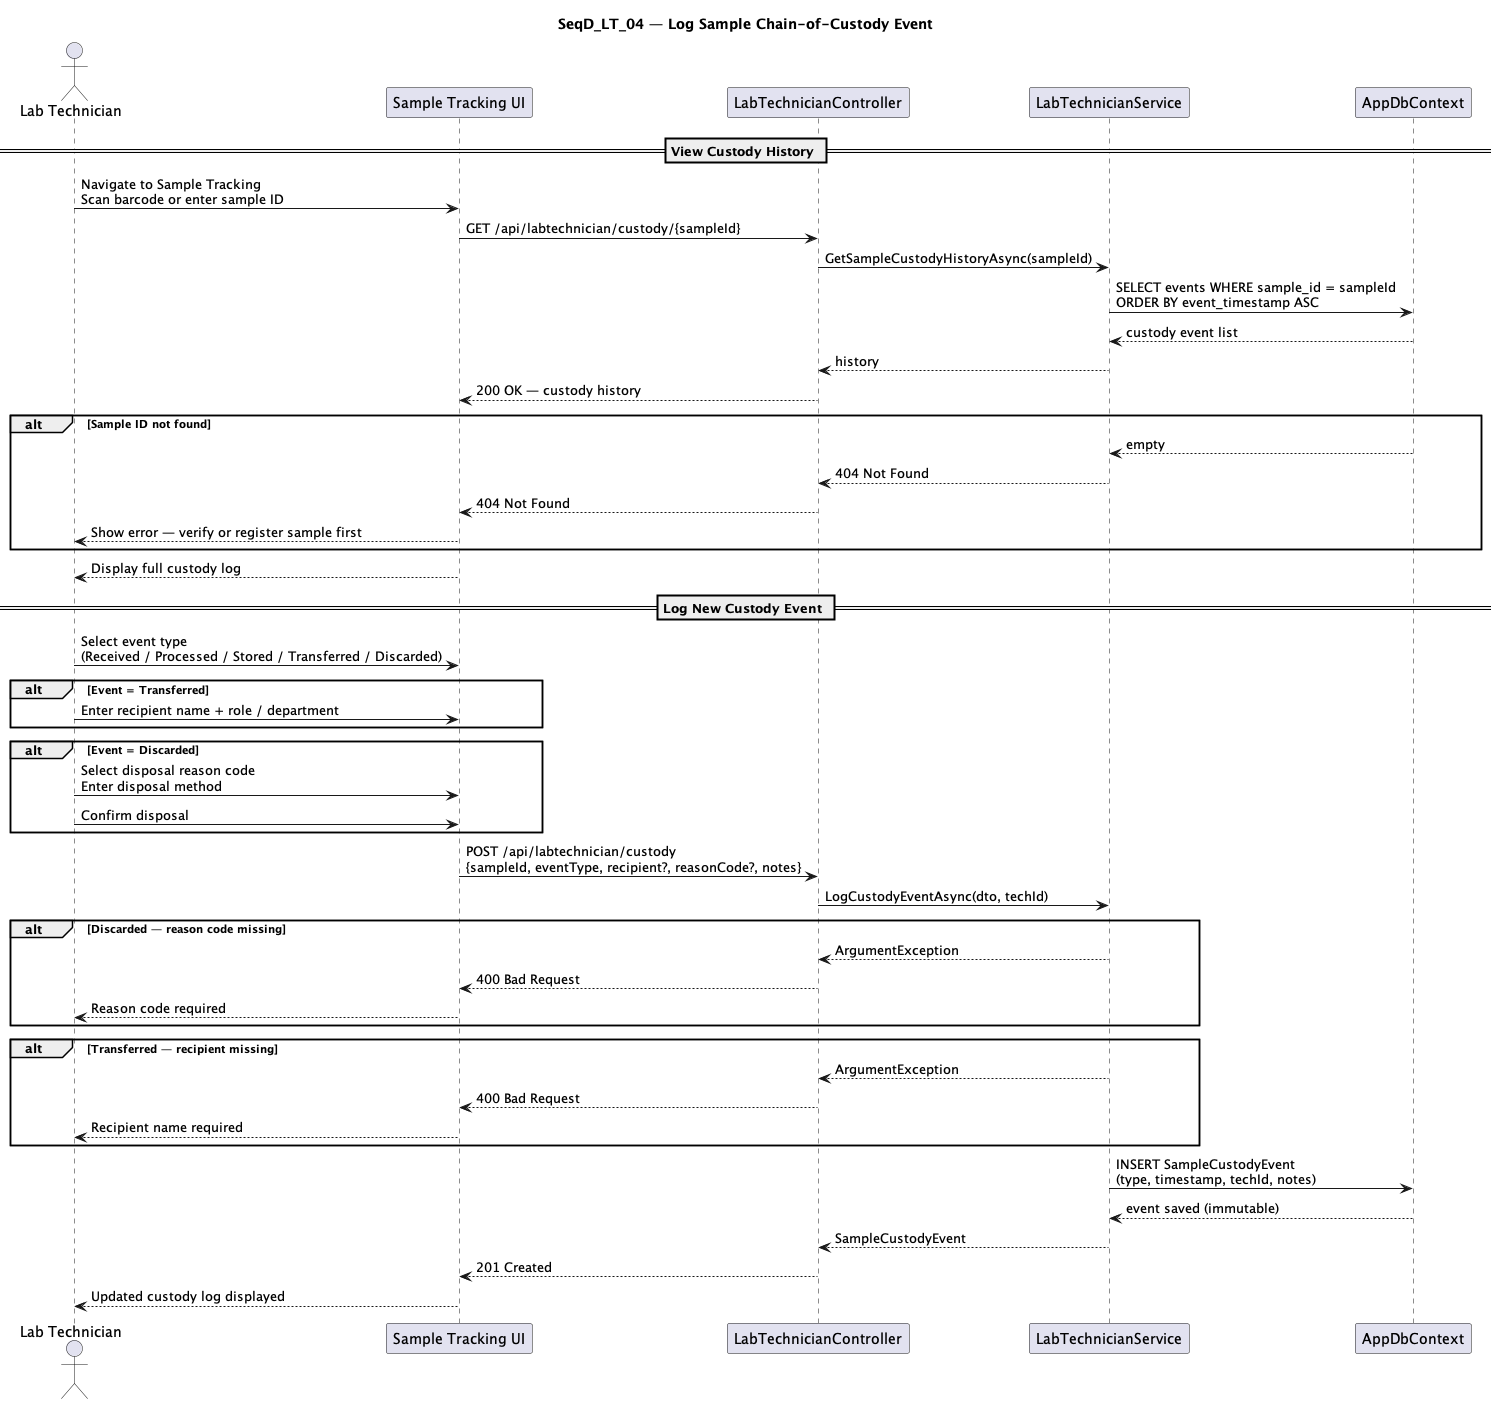

The diagram above was rendered by PlantUML. Its source (embedded in the PNG):
@startuml SeqD_LT_04_Log_Sample_Chain_of_Custody

title SeqD_LT_04 — Log Sample Chain-of-Custody Event

actor "Lab Technician" as LT
participant "Sample Tracking UI" as UI
participant "LabTechnicianController" as CTRL
participant "LabTechnicianService" as SVC
participant "AppDbContext" as DB

== View Custody History ==

LT -> UI : Navigate to Sample Tracking\nScan barcode or enter sample ID
UI -> CTRL : GET /api/labtechnician/custody/{sampleId}
CTRL -> SVC : GetSampleCustodyHistoryAsync(sampleId)
SVC -> DB : SELECT events WHERE sample_id = sampleId\nORDER BY event_timestamp ASC
DB --> SVC : custody event list
SVC --> CTRL : history
CTRL --> UI : 200 OK — custody history

alt Sample ID not found
  DB --> SVC : empty
  SVC --> CTRL : 404 Not Found
  CTRL --> UI : 404 Not Found
  UI --> LT : Show error — verify or register sample first
end

UI --> LT : Display full custody log

== Log New Custody Event ==

LT -> UI : Select event type\n(Received / Processed / Stored / Transferred / Discarded)

alt Event = Transferred
  LT -> UI : Enter recipient name + role / department
end

alt Event = Discarded
  LT -> UI : Select disposal reason code\nEnter disposal method
  LT -> UI : Confirm disposal
end

UI -> CTRL : POST /api/labtechnician/custody\n{sampleId, eventType, recipient?, reasonCode?, notes}
CTRL -> SVC : LogCustodyEventAsync(dto, techId)

alt Discarded — reason code missing
  SVC --> CTRL : ArgumentException
  CTRL --> UI : 400 Bad Request
  UI --> LT : Reason code required
end

alt Transferred — recipient missing
  SVC --> CTRL : ArgumentException
  CTRL --> UI : 400 Bad Request
  UI --> LT : Recipient name required
end

SVC -> DB : INSERT SampleCustodyEvent\n(type, timestamp, techId, notes)
DB --> SVC : event saved (immutable)
SVC --> CTRL : SampleCustodyEvent
CTRL --> UI : 201 Created
UI --> LT : Updated custody log displayed

@enduml